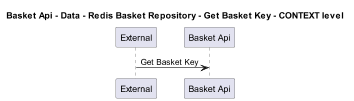

The diagram above was rendered by PlantUML. Its source (embedded in the PNG):
@startuml
!pragma layout smetana
skinparam dpi 60

title Basket Api - Data - Redis Basket Repository - Get Basket Key - CONTEXT level

participant "External" as C4InterFlow.SoftwareSystems.ExternalSystem
participant "Basket Api" as dotnet.eShop.Architecture.SoftwareSystems.BasketApi

C4InterFlow.SoftwareSystems.ExternalSystem -> dotnet.eShop.Architecture.SoftwareSystems.BasketApi : Get Basket Key


@enduml